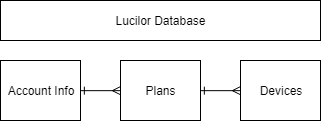

The diagram above was exported from draw.io. Its source (the exported page's mxGraphModel, read from the mxfile embedded in the PNG):
<mxGraphModel dx="676" dy="264" grid="1" gridSize="10" guides="1" tooltips="1" connect="1" arrows="1" fold="1" page="1" pageScale="1" pageWidth="850" pageHeight="1100" math="0" shadow="0">
  <root>
    <mxCell id="0" />
    <mxCell id="1" parent="0" />
    <mxCell id="Vx0aX-_fP3WtdhVTj37e-1" value="Lucilor Database" style="rounded=0;whiteSpace=wrap;html=1;" vertex="1" parent="1">
      <mxGeometry x="40" y="40" width="320" height="40" as="geometry" />
    </mxCell>
    <mxCell id="Vx0aX-_fP3WtdhVTj37e-2" value="Account Info" style="rounded=0;whiteSpace=wrap;html=1;" vertex="1" parent="1">
      <mxGeometry x="40" y="100" width="80" height="60" as="geometry" />
    </mxCell>
    <mxCell id="Vx0aX-_fP3WtdhVTj37e-6" style="edgeStyle=orthogonalEdgeStyle;rounded=0;orthogonalLoop=1;jettySize=auto;html=1;exitX=0;exitY=0.5;exitDx=0;exitDy=0;entryX=1;entryY=0.5;entryDx=0;entryDy=0;startArrow=ERmany;startFill=0;endArrow=ERone;endFill=0;" edge="1" parent="1" source="Vx0aX-_fP3WtdhVTj37e-3" target="Vx0aX-_fP3WtdhVTj37e-2">
      <mxGeometry relative="1" as="geometry" />
    </mxCell>
    <mxCell id="Vx0aX-_fP3WtdhVTj37e-3" value="Plans" style="rounded=0;whiteSpace=wrap;html=1;" vertex="1" parent="1">
      <mxGeometry x="160" y="100" width="80" height="60" as="geometry" />
    </mxCell>
    <mxCell id="Vx0aX-_fP3WtdhVTj37e-5" style="edgeStyle=orthogonalEdgeStyle;rounded=0;orthogonalLoop=1;jettySize=auto;html=1;exitX=0;exitY=0.5;exitDx=0;exitDy=0;entryX=1;entryY=0.5;entryDx=0;entryDy=0;endArrow=ERone;endFill=0;startArrow=ERmany;startFill=0;" edge="1" parent="1" source="Vx0aX-_fP3WtdhVTj37e-4" target="Vx0aX-_fP3WtdhVTj37e-3">
      <mxGeometry relative="1" as="geometry" />
    </mxCell>
    <mxCell id="Vx0aX-_fP3WtdhVTj37e-4" value="Devices" style="rounded=0;whiteSpace=wrap;html=1;" vertex="1" parent="1">
      <mxGeometry x="280" y="100" width="80" height="60" as="geometry" />
    </mxCell>
  </root>
</mxGraphModel>